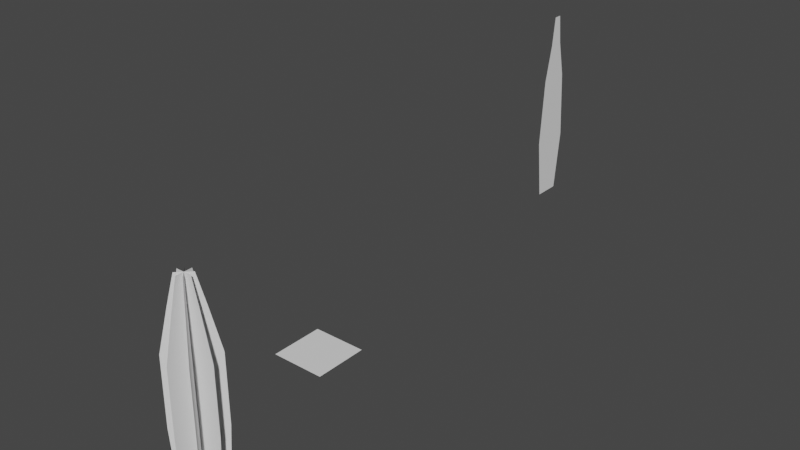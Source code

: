 # Source: TallFlowers1.blend  (saved by Blender 2.82.7; exported with 4.5.12 LTS)
import bpy
from mathutils import Matrix  # noqa: F401  (used for matrix-valued properties, if any)

bpy.ops.wm.read_factory_settings(use_empty=True)
scene = bpy.context.scene
scene.name = 'Scene'

# ---- collections
col_collection = bpy.data.collections.new('Collection'); scene.collection.children.link(col_collection)

# ---- world
world_world = bpy.data.worlds.new('World'); scene.world = world_world
world_world.use_nodes = True; world_world.node_tree.nodes.clear()
_N = world_world.node_tree.nodes; _L = world_world.node_tree.links
n0 = _N.new('ShaderNodeOutputWorld'); n0.name = 'World Output'; n0.location = (300, 300)
n1 = _N.new('ShaderNodeBackground'); n1.name = 'Background'; n1.location = (10, 300)
n1.inputs[0].default_value = (0.05088, 0.05088, 0.05088, 1.0)
_L.new(n1.outputs[0], n0.inputs[0])
n0.is_active_output = True
world_world.color = (0.05088, 0.05088, 0.05088)
world_world.use_sun_shadow = False
world_world.sun_shadow_jitter_overblur = 0.0

# ---- meshes
me_plane_002 = bpy.data.meshes.new('Plane.002')
me_plane_002.from_pydata([(-1.0, -1.0, 0.0), (1.0, -1.0, 0.0), (-0.293, 1.561, -1.892e-08), (0.293, 1.561, -3.008e-08), (-1.509, -0.1985, 8.124e-15), (1.509, -0.1985, 6.348e-15), (1.149, 0.6935, -1.959e-09), (-1.149, 0.6935, -1.959e-09), (0.5448, 1.18, -1.633e-08), (-0.5448, 1.18, -8.444e-09)], [], [(9, 8, 3, 2), (0, 1, 5, 4), (4, 5, 6, 7), (7, 6, 8, 9)])
_uv = me_plane_002.uv_layers.new(name='UVMap')
_uv.uv.foreach_set('vector', [0.0, 0.9483, 1.0, 0.9483, 1.0, 1.0, 0.0, 1.0, 0.0, 0.0, 1.0, 0.0, 1.0, 0.4008, 0.0, 0.4008, 0.0, 0.4008, 1.0, 0.4008, 1.0, 0.8243, 0.0, 0.8243, 0.0, 0.8243, 1.0, 0.8243, 1.0, 0.9483, 0.0, 0.9483])
me_plane_002.use_remesh_fix_poles = True
me_plane_002.use_remesh_preserve_attributes = False
me_plane_002.use_mirror_vertex_groups = False
me_plane_002.update()
me_plane_006 = bpy.data.meshes.new('Plane.006')
me_plane_006.from_pydata([(-1.0, -1.0, 0.0), (1.0, -1.0, 0.0), (-1.0, 1.0, 0.0), (1.0, 1.0, 0.0)], [], [(0, 1, 3, 2)])
_uv = me_plane_006.uv_layers.new(name='UVMap')
_uv.uv.foreach_set('vector', [0.0, 0.0, 1.0, 0.0, 1.0, 1.0, 0.0, 1.0])
me_plane_006.use_remesh_fix_poles = True
me_plane_006.use_remesh_preserve_attributes = False
me_plane_006.use_mirror_vertex_groups = False
me_plane_006.update()
me_plane_009 = bpy.data.meshes.new('Plane.009')
me_plane_009.from_pydata([(-1.0, 0.0, 0.0), (1.0, 0.0, 0.0), (-0.3768, 2.615, -1.154e-08), (0.3768, 2.615, -2.59e-08), (-1.164, 0.8015, 3.409e-09), (1.164, 0.8015, 3.409e-09), (1.149, 1.693, -1.959e-09), (-1.149, 1.693, -1.959e-09), (0.7006, 2.247, -1.168e-08), (-0.7006, 2.247, -1.539e-09), (4.018e-08, 0.0, 0.1807), (-5.241e-07, 0.0, -0.1807), (4.572e-07, 2.615, 0.06807), (1.651e-07, 2.615, -0.06807), (4.004e-07, 0.8015, 0.2103), (-2.563e-07, 0.8015, -0.2103), (-1.673e-07, 1.693, -0.2076), (4.812e-07, 1.693, 0.2076), (5.33e-08, 2.247, -0.1266), (5.047e-07, 2.247, 0.1266), (-0.7071, 0.0, 0.1277), (0.7071, 0.0, -0.1277), (-0.2664, 2.615, 0.04813), (0.2664, 2.615, -0.04813), (-0.823, 0.8015, 0.1487), (0.823, 0.8015, -0.1487), (0.8127, 1.693, -0.1468), (-0.8127, 1.693, 0.1468), (0.4954, 2.247, -0.0895), (-0.4954, 2.247, 0.0895), (0.7071, 0.0, 0.1277), (-0.7071, 0.0, -0.1277), (0.2664, 2.615, 0.04813), (-0.2664, 2.615, -0.04813), (0.823, 0.8015, 0.1487), (-0.823, 0.8015, -0.1487), (-0.8127, 1.693, -0.1468), (0.8127, 1.693, 0.1468), (-0.4954, 2.247, -0.0895), (0.4954, 2.247, 0.0895)], [], [(9, 8, 3, 2), (0, 1, 5, 4), (4, 5, 6, 7), (7, 6, 8, 9), (19, 18, 13, 12), (10, 11, 15, 14), (14, 15, 16, 17), (17, 16, 18, 19), (29, 28, 23, 22), (20, 21, 25, 24), (24, 25, 26, 27), (27, 26, 28, 29), (39, 38, 33, 32), (30, 31, 35, 34), (34, 35, 36, 37), (37, 36, 38, 39)])
_uv = me_plane_009.uv_layers.new(name='UVMap')
_uv.uv.foreach_set('vector', [0.3835, 0.8351, 0.6165, 0.8351, 0.6165, 1.0, 0.3835, 1.0, 0.3835, 0.0, 0.6165, 0.0, 0.6165, 0.309, 0.3835, 0.309, 0.3835, 0.309, 0.6165, 0.309, 0.6165, 0.6368, 0.3835, 0.6368, 0.3835, 0.6368, 0.6165, 0.6368, 0.6165, 0.8351, 0.3835, 0.8351, 0.3835, 0.8351, 0.6165, 0.8351, 0.6165, 1.0, 0.3835, 1.0, 0.3835, 0.0, 0.6165, 0.0, 0.6165, 0.309, 0.3835, 0.309, 0.3835, 0.309, 0.6165, 0.309, 0.6165, 0.6368, 0.3835, 0.6368, 0.3835, 0.6368, 0.6165, 0.6368, 0.6165, 0.8351, 0.3835, 0.8351, 0.3835, 0.8351, 0.6165, 0.8351, 0.6165, 1.0, 0.3835, 1.0, 0.3835, 0.0, 0.6165, 0.0, 0.6165, 0.309, 0.3835, 0.309, 0.3835, 0.309, 0.6165, 0.309, 0.6165, 0.6368, 0.3835, 0.6368, 0.3835, 0.6368, 0.6165, 0.6368, 0.6165, 0.8351, 0.3835, 0.8351, 0.3835, 0.8351, 0.6165, 0.8351, 0.6165, 1.0, 0.3835, 1.0, 0.3835, 0.0, 0.6165, 0.0, 0.6165, 0.309, 0.3835, 0.309, 0.3835, 0.309, 0.6165, 0.309, 0.6165, 0.6368, 0.3835, 0.6368, 0.3835, 0.6368, 0.6165, 0.6368, 0.6165, 0.8351, 0.3835, 0.8351])
me_plane_009.use_remesh_fix_poles = True
me_plane_009.use_remesh_preserve_attributes = False
me_plane_009.use_mirror_vertex_groups = False
me_plane_009.update()

# ---- objects
ob_base = bpy.data.objects.new('base', me_plane_002)
ob_flower_clump_001 = bpy.data.objects.new('Flower Clump.001', me_plane_006)
ob_flower_original = bpy.data.objects.new('Flower Original', me_plane_009)

# ---- transforms, parenting, visibility, modifiers, constraints
ob_base.location = (0.0, 4.763, 1.342)
ob_base.rotation_euler = (1.571, -0.0, 1.571)
ob_base.scale = (0.1807, 1.0, 1.0)
ob_base.lineart.crease_threshold = 0.0
ob_flower_clump_001.location = (0.0, 0.0, 0.0)
ob_flower_clump_001.scale = (0.353, 0.353, 0.353)
ob_flower_clump_001.lineart.crease_threshold = 0.0
_m = ob_flower_clump_001.modifiers.new('ParticleSettings', 'PARTICLE_SYSTEM')
ob_flower_original.location = (0.1883, -1.956, -0.6266)
ob_flower_original.rotation_euler = (1.571, -0.0, 1.571)
ob_flower_original.scale = (0.2769, 1.0, 1.533)
ob_flower_original.lineart.crease_threshold = 0.0

# ---- collection membership
col_collection.objects.link(ob_base)
col_collection.objects.link(ob_flower_clump_001)
col_collection.objects.link(ob_flower_original)

# ---- scene / render settings (as saved in the file)
scene.frame_start = 1; scene.frame_end = 250; scene.frame_set(14)
scene.render.engine = 'BLENDER_EEVEE_NEXT'
scene.cycles.use_denoising = False
scene.cycles.samples = 128
scene.cycles.sampling_pattern = 'TABULATED_SOBOL'
scene.cycles.use_adaptive_sampling = False
scene.cycles.use_light_tree = False
scene.view_settings.view_transform = 'Filmic'
bpy.context.view_layer.update()

# ---- added for rendering (the .blend has no active camera and no usable light): camera, sun
cam_auto = bpy.data.cameras.new('AutoCamera')
cam_auto.lens = 50.0
cam_auto.sensor_width = 36.0
cam_auto.clip_end = 1000.0
ob_auto_camera = bpy.data.objects.new('AutoCamera', cam_auto)
scene.collection.objects.link(ob_auto_camera)
ob_auto_camera.location = (7.63496, -7.68863, 7.18284)
ob_auto_camera.rotation_euler = (1.09748, -7.21219e-08, 0.694738)
scene.camera = ob_auto_camera
light_auto_sun = bpy.data.lights.new('AutoSun', 'SUN')
light_auto_sun.energy = 3.0
light_auto_sun.angle = 0.0523599
ob_auto_sun = bpy.data.objects.new('AutoSun', light_auto_sun)
scene.collection.objects.link(ob_auto_sun)
ob_auto_sun.rotation_euler = (0.872665, 0.174533, 0.523599)
bpy.context.view_layer.update()
